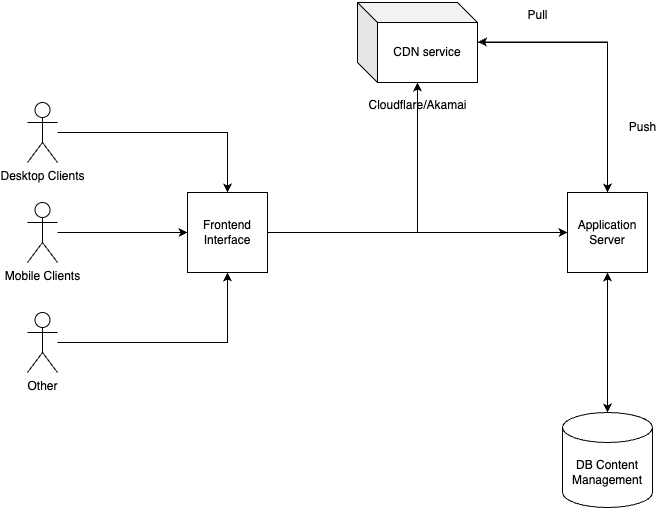

The diagram above was exported from draw.io. Its source (the exported page's mxGraphModel, read from the mxfile embedded in the PNG):
<mxGraphModel dx="954" dy="648" grid="1" gridSize="10" guides="1" tooltips="1" connect="1" arrows="1" fold="1" page="1" pageScale="1" pageWidth="827" pageHeight="1169" math="0" shadow="0">
  <root>
    <mxCell id="0" />
    <mxCell id="1" parent="0" />
    <mxCell id="jkLw9-P29DcuuCCncevW-6" style="edgeStyle=orthogonalEdgeStyle;rounded=0;orthogonalLoop=1;jettySize=auto;html=1;" edge="1" parent="1" source="jkLw9-P29DcuuCCncevW-1" target="jkLw9-P29DcuuCCncevW-5">
      <mxGeometry relative="1" as="geometry" />
    </mxCell>
    <mxCell id="jkLw9-P29DcuuCCncevW-1" value="Desktop Clients" style="shape=umlActor;verticalLabelPosition=bottom;verticalAlign=top;html=1;outlineConnect=0;" vertex="1" parent="1">
      <mxGeometry x="80" y="240" width="30" height="60" as="geometry" />
    </mxCell>
    <mxCell id="jkLw9-P29DcuuCCncevW-7" style="edgeStyle=orthogonalEdgeStyle;rounded=0;orthogonalLoop=1;jettySize=auto;html=1;entryX=0;entryY=0.5;entryDx=0;entryDy=0;" edge="1" parent="1" source="jkLw9-P29DcuuCCncevW-2" target="jkLw9-P29DcuuCCncevW-5">
      <mxGeometry relative="1" as="geometry" />
    </mxCell>
    <mxCell id="jkLw9-P29DcuuCCncevW-2" value="Mobile Clients" style="shape=umlActor;verticalLabelPosition=bottom;verticalAlign=top;html=1;outlineConnect=0;" vertex="1" parent="1">
      <mxGeometry x="80" y="340" width="30" height="60" as="geometry" />
    </mxCell>
    <mxCell id="jkLw9-P29DcuuCCncevW-8" style="edgeStyle=orthogonalEdgeStyle;rounded=0;orthogonalLoop=1;jettySize=auto;html=1;entryX=0.5;entryY=1;entryDx=0;entryDy=0;" edge="1" parent="1" source="jkLw9-P29DcuuCCncevW-3" target="jkLw9-P29DcuuCCncevW-5">
      <mxGeometry relative="1" as="geometry" />
    </mxCell>
    <mxCell id="jkLw9-P29DcuuCCncevW-3" value="Other" style="shape=umlActor;verticalLabelPosition=bottom;verticalAlign=top;html=1;outlineConnect=0;" vertex="1" parent="1">
      <mxGeometry x="80" y="450" width="30" height="60" as="geometry" />
    </mxCell>
    <mxCell id="jkLw9-P29DcuuCCncevW-22" style="edgeStyle=orthogonalEdgeStyle;rounded=0;orthogonalLoop=1;jettySize=auto;html=1;" edge="1" parent="1" source="jkLw9-P29DcuuCCncevW-5" target="jkLw9-P29DcuuCCncevW-16">
      <mxGeometry relative="1" as="geometry" />
    </mxCell>
    <mxCell id="jkLw9-P29DcuuCCncevW-23" style="edgeStyle=orthogonalEdgeStyle;rounded=0;orthogonalLoop=1;jettySize=auto;html=1;entryX=0;entryY=0.5;entryDx=0;entryDy=0;" edge="1" parent="1" source="jkLw9-P29DcuuCCncevW-5" target="jkLw9-P29DcuuCCncevW-12">
      <mxGeometry relative="1" as="geometry" />
    </mxCell>
    <mxCell id="jkLw9-P29DcuuCCncevW-5" value="Frontend Interface" style="whiteSpace=wrap;html=1;aspect=fixed;" vertex="1" parent="1">
      <mxGeometry x="240" y="330" width="80" height="80" as="geometry" />
    </mxCell>
    <mxCell id="jkLw9-P29DcuuCCncevW-14" style="edgeStyle=orthogonalEdgeStyle;rounded=0;orthogonalLoop=1;jettySize=auto;html=1;entryX=0.5;entryY=0;entryDx=0;entryDy=0;entryPerimeter=0;" edge="1" parent="1" source="jkLw9-P29DcuuCCncevW-12" target="jkLw9-P29DcuuCCncevW-13">
      <mxGeometry relative="1" as="geometry" />
    </mxCell>
    <mxCell id="jkLw9-P29DcuuCCncevW-19" style="edgeStyle=orthogonalEdgeStyle;rounded=0;orthogonalLoop=1;jettySize=auto;html=1;entryX=1.004;entryY=0.494;entryDx=0;entryDy=0;entryPerimeter=0;" edge="1" parent="1" source="jkLw9-P29DcuuCCncevW-12" target="jkLw9-P29DcuuCCncevW-16">
      <mxGeometry relative="1" as="geometry">
        <Array as="points">
          <mxPoint x="660" y="180" />
        </Array>
      </mxGeometry>
    </mxCell>
    <mxCell id="jkLw9-P29DcuuCCncevW-12" value="Application Server" style="whiteSpace=wrap;html=1;aspect=fixed;" vertex="1" parent="1">
      <mxGeometry x="620" y="330" width="80" height="80" as="geometry" />
    </mxCell>
    <mxCell id="jkLw9-P29DcuuCCncevW-15" style="edgeStyle=orthogonalEdgeStyle;rounded=0;orthogonalLoop=1;jettySize=auto;html=1;entryX=0.5;entryY=1;entryDx=0;entryDy=0;" edge="1" parent="1" source="jkLw9-P29DcuuCCncevW-13" target="jkLw9-P29DcuuCCncevW-12">
      <mxGeometry relative="1" as="geometry" />
    </mxCell>
    <mxCell id="jkLw9-P29DcuuCCncevW-13" value="DB Content Management" style="shape=cylinder3;whiteSpace=wrap;html=1;boundedLbl=1;backgroundOutline=1;size=15;" vertex="1" parent="1">
      <mxGeometry x="615" y="550" width="90" height="95" as="geometry" />
    </mxCell>
    <mxCell id="jkLw9-P29DcuuCCncevW-18" style="edgeStyle=orthogonalEdgeStyle;rounded=0;orthogonalLoop=1;jettySize=auto;html=1;" edge="1" parent="1" source="jkLw9-P29DcuuCCncevW-16" target="jkLw9-P29DcuuCCncevW-12">
      <mxGeometry relative="1" as="geometry" />
    </mxCell>
    <mxCell id="jkLw9-P29DcuuCCncevW-16" value="CDN service" style="shape=cube;whiteSpace=wrap;html=1;boundedLbl=1;backgroundOutline=1;darkOpacity=0.05;darkOpacity2=0.1;" vertex="1" parent="1">
      <mxGeometry x="410" y="140" width="120" height="80" as="geometry" />
    </mxCell>
    <mxCell id="jkLw9-P29DcuuCCncevW-17" value="Cloudflare/Akamai" style="text;html=1;align=center;verticalAlign=middle;resizable=0;points=[];autosize=1;strokeColor=none;fillColor=none;" vertex="1" parent="1">
      <mxGeometry x="410" y="228" width="120" height="30" as="geometry" />
    </mxCell>
    <mxCell id="jkLw9-P29DcuuCCncevW-20" value="Push" style="text;html=1;align=center;verticalAlign=middle;resizable=0;points=[];autosize=1;strokeColor=none;fillColor=none;" vertex="1" parent="1">
      <mxGeometry x="670" y="250" width="50" height="30" as="geometry" />
    </mxCell>
    <mxCell id="jkLw9-P29DcuuCCncevW-21" value="Pull" style="text;html=1;align=center;verticalAlign=middle;resizable=0;points=[];autosize=1;strokeColor=none;fillColor=none;" vertex="1" parent="1">
      <mxGeometry x="570" y="138" width="40" height="30" as="geometry" />
    </mxCell>
  </root>
</mxGraphModel>